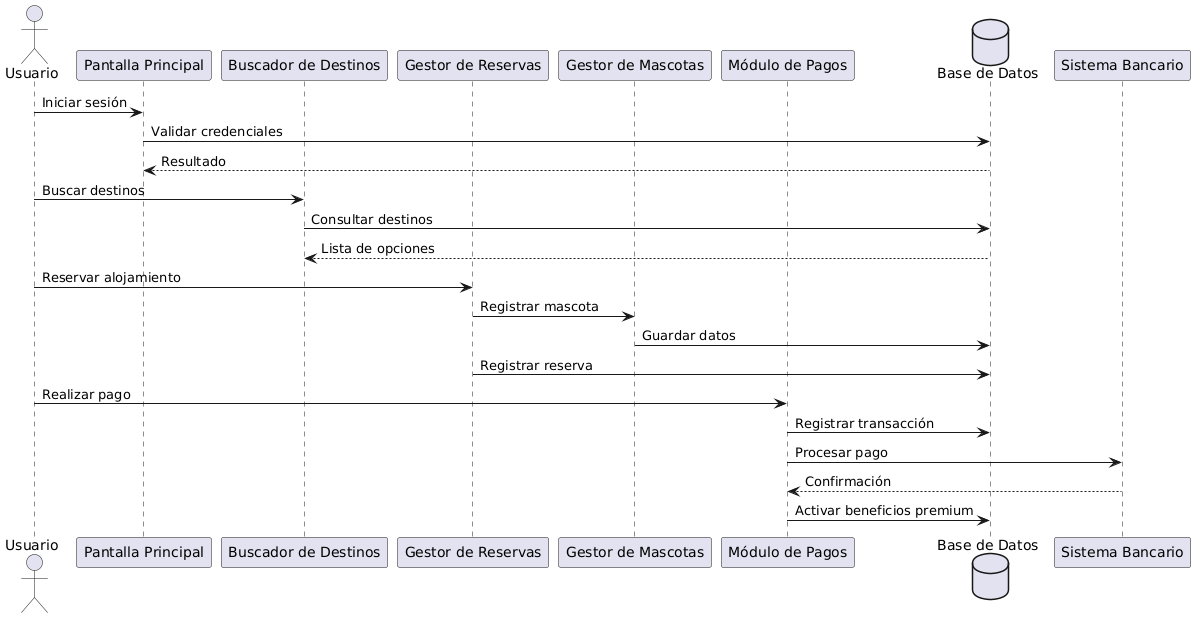

The diagram above was rendered by PlantUML. Its source (embedded in the PNG):
@startuml
actor Usuario as U

participant "Pantalla Principal" as PP
participant "Buscador de Destinos" as BD
participant "Gestor de Reservas" as GR
participant "Gestor de Mascotas" as GM
participant "Módulo de Pagos" as MP
database "Base de Datos" as DB

U -> PP : Iniciar sesión
PP -> DB : Validar credenciales
DB --> PP : Resultado

U -> BD : Buscar destinos
BD -> DB : Consultar destinos
DB --> BD : Lista de opciones

U -> GR : Reservar alojamiento
GR -> GM : Registrar mascota
GM -> DB : Guardar datos
GR -> DB : Registrar reserva

U -> MP : Realizar pago
MP -> DB : Registrar transacción
MP -> "Sistema Bancario" : Procesar pago
"Sistema Bancario" --> MP : Confirmación
MP -> DB : Activar beneficios premium
@enduml